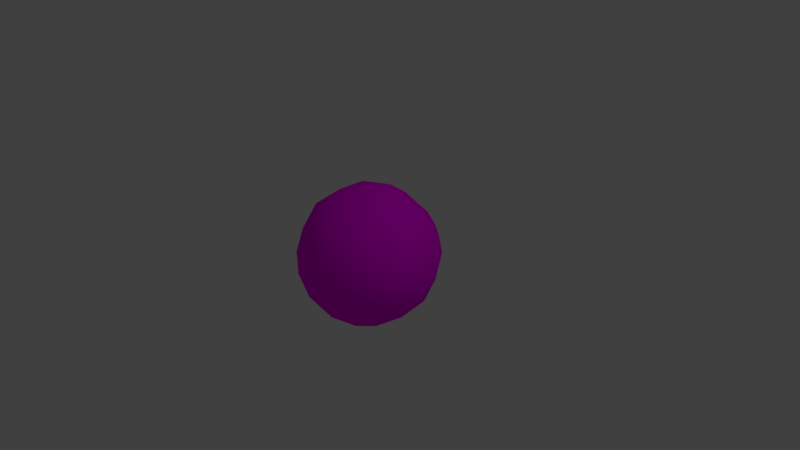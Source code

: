 # Source: Football.blend  (saved by Blender 2.79.0; exported with 4.5.12 LTS)
import bpy
from mathutils import Matrix  # noqa: F401  (used for matrix-valued properties, if any)

bpy.ops.wm.read_factory_settings(use_empty=True)
scene = bpy.context.scene
scene.name = 'Scene'

# ---- collections
col_collection_1 = bpy.data.collections.new('Collection 1'); scene.collection.children.link(col_collection_1)

# ---- images (referenced by path relative to the original .blend; pixels are not part of the script)
import os
ASSET_DIR = os.environ.get("B2B_ASSET_DIR", "")  # directory of the original .blend (textures are referenced by path, not embedded)
HERE = os.path.dirname(os.path.abspath(__file__))  # packed textures are extracted next to this script under _unpacked/

def load_image(name, relpath, width, height, colorspace="sRGB"):
    """Load a texture the original file referenced (path relative to the .blend, or extracted next to this script)."""
    p = next((c for c in (os.path.join(HERE, relpath), os.path.join(ASSET_DIR, relpath)) if relpath and os.path.exists(c)), "")
    if p:
        img = bpy.data.images.load(p, check_existing=True)
        img.name = name
    else:  # same state as the original file: an image datablock whose file is absent (Cycles renders it pink)
        img = bpy.data.images.new(name, width, height)
        img.source = "FILE"
        img.filepath = "//" + (relpath or name)
    img.colorspace_settings.name = colorspace
    return img
img_football_diffuse = load_image('Football_Diffuse', 'Football_Diffuse.png', 1024, 1024, 'sRGB')

# ---- materials (node trees are filled in below, after node groups)
mat_material_001 = bpy.data.materials.new('Material.001')
mat_material_001.alpha_threshold = 0.0
mat_material_001.roughness = 0.5

# ---- material node trees
mat_material_001.use_nodes = True; mat_material_001.node_tree.nodes.clear()
_N = mat_material_001.node_tree.nodes; _L = mat_material_001.node_tree.links
n0 = _N.new('ShaderNodeOutputMaterial'); n0.name = 'Material Output'; n0.location = (300, 300)
n1 = _N.new('ShaderNodeBsdfDiffuse'); n1.name = 'Diffuse BSDF'; n1.location = (135, 307)
n2 = _N.new('ShaderNodeTexImage'); n2.name = 'Image Texture'; n2.location = (-56, 310)
n2.width = 140
n2.image = img_football_diffuse
_L.new(n1.outputs[0], n0.inputs[0])
_L.new(n2.outputs[0], n1.inputs[0])
n0.is_active_output = True

# ---- world
world_world = bpy.data.worlds.new('World'); scene.world = world_world
world_world.color = (0.05088, 0.05088, 0.05088)
world_world.use_sun_shadow = False
world_world.sun_shadow_jitter_overblur = 0.0
world_world.cycles.sampling_method = 'MANUAL'

# ---- cameras
cam_camera = bpy.data.cameras.new('Camera')
cam_camera.clip_end = 100.0
cam_camera.lens = 35.0
cam_camera.sensor_width = 32.0
cam_camera.sensor_height = 18.0
cam_camera.ortho_scale = 7.314
cam_camera.dof.focus_distance = 0.0

# ---- lights
light_lamp = bpy.data.lights.new('Lamp', 'POINT')
light_lamp.transmission_factor = 0.0
light_lamp.cutoff_distance = 30.0
light_lamp.energy = 100.0
light_lamp.shadow_buffer_clip_start = 1.001
light_lamp.shadow_soft_size = 0.1
light_lamp.shadow_maximum_resolution = 0.006
light_lamp.use_absolute_resolution = True

# ---- meshes
me_gd_mesh = bpy.data.meshes.new('GD_mesh')
me_gd_mesh.from_pydata([(-0.3293, 0.1925, 0.8621), (-0.3293, -0.1925, 0.8621), (0.3313, -0.1889, 0.8621), (-0.00205, -0.3814, 0.8621), (0.3313, 0.1889, 0.8621), (-0.00205, 0.3814, 0.8621), (-0.5732, 0.3814, 0.6439), (-0.8217, 0.1889, 0.4217), (-0.5732, -0.3814, 0.6439), (-0.8217, -0.1889, 0.4217), (-0.3967, -0.6871, 0.5091), (-0.4654, -0.8061, 0.1495), (-0.04371, -0.6871, 0.6439), (0.2472, -0.8061, 0.4217), (0.6169, -0.3057, 0.6439), (0.5745, -0.6171, 0.4217), (0.7934, 2.484e-09, 0.5091), (0.9308, 2.484e-09, 0.1495), (0.6169, 0.3057, 0.6439), (0.5745, 0.6171, 0.4217), (-0.04371, 0.6871, 0.6439), (0.2472, 0.8061, 0.4217), (-0.3967, 0.6871, 0.5091), (-0.4654, 0.8061, 0.1495), (-0.9308, -2.484e-09, -0.1495), (-0.7934, -2.484e-09, -0.5091), (-0.8891, -0.3057, 0.06868), (-0.7093, -0.6171, -0.06868), (0.1798, -0.9228, 0.06868), (-0.1798, -0.9228, -0.06868), (0.4654, -0.8061, -0.1495), (0.3967, -0.6871, -0.5091), (0.7093, -0.6171, 0.06868), (0.8891, -0.3057, -0.06868), (0.7093, 0.6171, 0.06868), (0.8891, 0.3057, -0.06868), (0.4654, 0.8061, -0.1495), (0.3967, 0.6871, -0.5091), (0.1798, 0.9228, 0.06868), (-0.1798, 0.9228, -0.06868), (-0.8891, 0.3057, 0.06868), (-0.7093, 0.6171, -0.06868), (-0.5745, -0.6171, -0.4217), (-0.6169, -0.3057, -0.6439), (-0.2472, -0.8061, -0.4217), (0.04371, -0.6871, -0.6439), (0.8217, -0.1889, -0.4217), (0.5732, -0.3814, -0.6439), (0.8217, 0.1889, -0.4217), (0.5732, 0.3814, -0.6439), (-0.2472, 0.8061, -0.4217), (0.04371, 0.6871, -0.6439), (-0.5745, 0.6171, -0.4217), (-0.6169, 0.3057, -0.6439), (-0.3313, -0.1889, -0.8621), (0.00205, -0.3814, -0.8621), (0.3293, 0.1925, -0.8621), (0.3293, -0.1925, -0.8621), (0.00205, 0.3814, -0.8621), (-0.3313, 0.1889, -0.8621), (4.118e-18, 2.484e-09, 0.915), (-0.61, -3.725e-09, 0.682), (0.305, -0.5283, 0.682), (0.305, 0.5283, 0.682), (-0.682, -0.5283, 0.305), (-0.1165, -0.8547, 0.305), (0.7985, -0.3265, 0.305), (0.7985, 0.3265, 0.305), (-0.1165, 0.8547, 0.305), (-0.682, 0.5283, 0.305), (-0.7985, -0.3265, -0.305), (0.1165, -0.8547, -0.305), (0.682, -0.5283, -0.305), (0.682, 0.5283, -0.305), (0.1165, 0.8547, -0.305), (-0.7985, 0.3265, -0.305), (-0.305, -0.5283, -0.682), (0.61, -2.484e-09, -0.682), (-0.305, 0.5283, -0.682), (0.0, -1.242e-09, -0.915), (-0.2851, 0.4938, 0.7464), (-0.2851, -0.4938, 0.7464), (0.5702, 0.0, 0.7464), (-0.9226, 1.209e-17, 0.1762), (-0.4613, -0.799, -0.1762), (0.4613, -0.799, 0.1762), (0.9226, 0.0, -0.1762), (0.4613, 0.799, 0.1762), (-0.4613, 0.799, -0.1762), (-0.5702, 0.0, -0.7464), (0.2851, -0.4938, -0.7464), (0.2851, 0.4938, -0.7464)], [], [(4, 60, 2), (2, 60, 3), (3, 60, 1), (1, 60, 0), (0, 60, 5), (5, 60, 4), (6, 61, 0), (0, 61, 1), (1, 61, 8), (8, 61, 9), (9, 61, 7), (7, 61, 6), (2, 62, 14), (14, 62, 15), (15, 62, 13), (13, 62, 12), (12, 62, 3), (3, 62, 2), (18, 63, 4), (4, 63, 5), (5, 63, 20), (20, 63, 21), (21, 63, 19), (19, 63, 18), (8, 64, 10), (10, 64, 11), (11, 64, 27), (27, 64, 26), (26, 64, 9), (9, 64, 8), (10, 65, 12), (12, 65, 13), (13, 65, 28), (28, 65, 29), (29, 65, 11), (11, 65, 10), (14, 66, 16), (16, 66, 17), (17, 66, 33), (33, 66, 32), (32, 66, 15), (15, 66, 14), (16, 67, 18), (18, 67, 19), (19, 67, 34), (34, 67, 35), (35, 67, 17), (17, 67, 16), (20, 68, 22), (22, 68, 23), (23, 68, 39), (39, 68, 38), (38, 68, 21), (21, 68, 20), (22, 69, 6), (6, 69, 7), (7, 69, 40), (40, 69, 41), (41, 69, 23), (23, 69, 22), (24, 70, 26), (26, 70, 27), (27, 70, 42), (42, 70, 43), (43, 70, 25), (25, 70, 24), (28, 71, 30), (30, 71, 31), (31, 71, 45), (45, 71, 44), (44, 71, 29), (29, 71, 28), (30, 72, 32), (32, 72, 33), (33, 72, 46), (46, 72, 47), (47, 72, 31), (31, 72, 30), (34, 73, 36), (36, 73, 37), (37, 73, 49), (49, 73, 48), (48, 73, 35), (35, 73, 34), (36, 74, 38), (38, 74, 39), (39, 74, 50), (50, 74, 51), (51, 74, 37), (37, 74, 36), (40, 75, 24), (24, 75, 25), (25, 75, 53), (53, 75, 52), (52, 75, 41), (41, 75, 40), (42, 76, 44), (44, 76, 45), (45, 76, 55), (55, 76, 54), (54, 76, 43), (43, 76, 42), (46, 77, 48), (48, 77, 49), (49, 77, 56), (56, 77, 57), (57, 77, 47), (47, 77, 46), (50, 78, 52), (52, 78, 53), (53, 78, 59), (59, 78, 58), (58, 78, 51), (51, 78, 50), (56, 79, 58), (58, 79, 59), (59, 79, 54), (54, 79, 55), (55, 79, 57), (57, 79, 56), (5, 80, 0), (0, 80, 6), (6, 80, 22), (22, 80, 20), (20, 80, 5), (1, 81, 3), (3, 81, 12), (12, 81, 10), (10, 81, 8), (8, 81, 1), (2, 82, 4), (4, 82, 18), (18, 82, 16), (16, 82, 14), (14, 82, 2), (7, 83, 9), (9, 83, 26), (26, 83, 24), (24, 83, 40), (40, 83, 7), (27, 84, 11), (11, 84, 29), (29, 84, 44), (44, 84, 42), (42, 84, 27), (13, 85, 15), (15, 85, 32), (32, 85, 30), (30, 85, 28), (28, 85, 13), (33, 86, 17), (17, 86, 35), (35, 86, 48), (48, 86, 46), (46, 86, 33), (19, 87, 21), (21, 87, 38), (38, 87, 36), (36, 87, 34), (34, 87, 19), (39, 88, 23), (23, 88, 41), (41, 88, 52), (52, 88, 50), (50, 88, 39), (25, 89, 43), (43, 89, 54), (54, 89, 59), (59, 89, 53), (53, 89, 25), (45, 90, 31), (31, 90, 47), (47, 90, 57), (57, 90, 55), (55, 90, 45), (49, 91, 37), (37, 91, 51), (51, 91, 58), (58, 91, 56), (56, 91, 49)])
me_gd_mesh.polygons.foreach_set('use_smooth', [True] * 180)
_uv = me_gd_mesh.uv_layers.new(name='UVMap')
_uv.uv.foreach_set('vector', [0.5653, 0.7602, 0.4858, 0.7221, 0.5501, 0.6486, 0.5501, 0.6486, 0.4858, 0.7221, 0.4707, 0.6105, 0.4707, 0.6105, 0.4858, 0.7221, 0.4064, 0.684, 0.4064, 0.684, 0.4858, 0.7221, 0.4216, 0.7955, 0.4216, 0.7955, 0.4858, 0.7221, 0.501, 0.8336, 0.501, 0.8336, 0.4858, 0.7221, 0.5653, 0.7602, 0.2289, 0.4377, 0.2785, 0.346, 0.3007, 0.4377, 0.3007, 0.4377, 0.2785, 0.346, 0.3503, 0.346, 0.3503, 0.346, 0.2785, 0.346, 0.3281, 0.2542, 0.3281, 0.2542, 0.2785, 0.346, 0.2563, 0.2542, 0.2563, 0.2542, 0.2785, 0.346, 0.2068, 0.346, 0.2068, 0.346, 0.2785, 0.346, 0.2289, 0.4377, 0.5501, 0.6486, 0.5287, 0.5606, 0.6081, 0.5987, 0.8978, 0.4775, 0.8465, 0.4157, 0.9295, 0.3953, 0.9295, 0.3953, 0.8465, 0.4157, 0.8782, 0.3335, 0.8782, 0.3335, 0.8465, 0.4157, 0.7953, 0.3539, 0.4492, 0.5225, 0.5287, 0.5606, 0.4707, 0.6105, 0.4707, 0.6105, 0.5287, 0.5606, 0.5501, 0.6486, 0.6327, 0.7792, 0.5684, 0.8527, 0.5653, 0.7602, 0.5653, 0.7602, 0.5684, 0.8527, 0.501, 0.8336, 0.501, 0.8336, 0.5684, 0.8527, 0.5041, 0.9261, 0.5041, 0.9261, 0.5684, 0.8527, 0.5715, 0.9452, 0.5715, 0.9452, 0.5684, 0.8527, 0.6358, 0.8717, 0.6358, 0.8717, 0.5684, 0.8527, 0.6327, 0.7792, 0.3281, 0.2542, 0.2785, 0.1625, 0.3503, 0.1625, 0.3503, 0.1625, 0.2785, 0.1625, 0.3007, 0.07075, 0.3007, 0.07075, 0.2785, 0.1625, 0.2289, 0.07075, 0.2289, 0.07075, 0.2785, 0.1625, 0.2068, 0.1625, 0.2068, 0.1625, 0.2785, 0.1625, 0.2563, 0.2542, 0.2563, 0.2542, 0.2785, 0.1625, 0.3281, 0.2542, 0.7406, 0.2675, 0.8236, 0.2471, 0.7953, 0.3539, 0.7953, 0.3539, 0.8236, 0.2471, 0.8782, 0.3335, 0.8782, 0.3335, 0.8236, 0.2471, 0.9066, 0.2267, 0.9066, 0.2267, 0.8236, 0.2471, 0.852, 0.1403, 0.852, 0.1403, 0.8236, 0.2471, 0.769, 0.1607, 0.769, 0.1607, 0.8236, 0.2471, 0.7406, 0.2675, 0.4514, 0.04909, 0.5094, 0.1058, 0.4292, 0.1408, 0.4292, 0.1408, 0.5094, 0.1058, 0.4873, 0.1975, 0.4873, 0.1975, 0.5094, 0.1058, 0.5675, 0.1625, 0.5675, 0.1625, 0.5094, 0.1058, 0.5896, 0.07075, 0.5896, 0.07075, 0.5094, 0.1058, 0.5316, 0.01405, 0.5316, 0.01405, 0.5094, 0.1058, 0.4514, 0.04909, 0.4292, 0.1408, 0.4292, 0.2542, 0.3712, 0.1975, 0.3712, 0.1975, 0.4292, 0.2542, 0.3712, 0.3109, 0.3712, 0.3109, 0.4292, 0.2542, 0.4292, 0.3676, 0.4292, 0.3676, 0.4292, 0.2542, 0.4873, 0.3109, 0.4873, 0.3109, 0.4292, 0.2542, 0.4873, 0.1975, 0.4873, 0.1975, 0.4292, 0.2542, 0.4292, 0.1408, 0.8831, 0.9546, 0.8689, 0.8639, 0.9377, 0.8681, 0.9377, 0.8681, 0.8689, 0.8639, 0.9236, 0.7775, 0.9236, 0.7775, 0.8689, 0.8639, 0.8548, 0.7733, 0.8548, 0.7733, 0.8689, 0.8639, 0.8001, 0.8597, 0.8001, 0.8597, 0.8689, 0.8639, 0.8143, 0.9503, 0.8143, 0.9503, 0.8689, 0.8639, 0.8831, 0.9546, 0.1709, 0.4944, 0.1487, 0.4027, 0.2289, 0.4377, 0.2289, 0.4377, 0.1487, 0.4027, 0.2068, 0.346, 0.2068, 0.346, 0.1487, 0.4027, 0.1265, 0.3109, 0.1265, 0.3109, 0.1487, 0.4027, 0.0685, 0.3676, 0.0685, 0.3676, 0.1487, 0.4027, 0.09067, 0.4594, 0.09067, 0.4594, 0.1487, 0.4027, 0.1709, 0.4944, 0.1265, 0.1975, 0.1487, 0.1058, 0.2068, 0.1625, 0.2068, 0.1625, 0.1487, 0.1058, 0.2289, 0.07075, 0.2289, 0.07075, 0.1487, 0.1058, 0.1709, 0.01405, 0.1709, 0.01405, 0.1487, 0.1058, 0.09067, 0.04909, 0.09067, 0.04909, 0.1487, 0.1058, 0.0685, 0.1408, 0.0685, 0.1408, 0.1487, 0.1058, 0.1265, 0.1975, 0.9066, 0.2267, 0.9208, 0.1361, 0.9754, 0.2225, 0.9754, 0.2225, 0.9208, 0.1361, 0.9895, 0.1319, 0.9895, 0.1319, 0.9208, 0.1361, 0.9349, 0.04545, 0.9349, 0.04545, 0.9208, 0.1361, 0.8661, 0.04965, 0.8661, 0.04965, 0.9208, 0.1361, 0.852, 0.1403, 0.852, 0.1403, 0.9208, 0.1361, 0.9066, 0.2267, 0.6614, 0.07075, 0.6392, 0.1625, 0.5896, 0.07075, 0.5896, 0.07075, 0.6392, 0.1625, 0.5675, 0.1625, 0.5675, 0.1625, 0.6392, 0.1625, 0.6171, 0.2542, 0.6171, 0.2542, 0.6392, 0.1625, 0.6888, 0.2542, 0.6888, 0.2542, 0.6392, 0.1625, 0.711, 0.1625, 0.711, 0.1625, 0.6392, 0.1625, 0.6614, 0.07075, 0.4292, 0.3676, 0.5094, 0.4027, 0.4514, 0.4594, 0.4514, 0.4594, 0.5094, 0.4027, 0.5316, 0.4944, 0.5316, 0.4944, 0.5094, 0.4027, 0.5896, 0.4377, 0.5896, 0.4377, 0.5094, 0.4027, 0.5675, 0.346, 0.5675, 0.346, 0.5094, 0.4027, 0.4873, 0.3109, 0.4873, 0.3109, 0.5094, 0.4027, 0.4292, 0.3676, 0.7172, 0.8393, 0.7718, 0.7529, 0.8001, 0.8597, 0.8001, 0.8597, 0.7718, 0.7529, 0.8548, 0.7733, 0.8548, 0.7733, 0.7718, 0.7529, 0.8264, 0.6665, 0.8264, 0.6665, 0.7718, 0.7529, 0.7434, 0.6461, 0.7434, 0.6461, 0.7718, 0.7529, 0.6888, 0.7325, 0.6888, 0.7325, 0.7718, 0.7529, 0.7172, 0.8393, 0.1265, 0.3109, 0.0685, 0.2542, 0.1265, 0.1975, 0.1265, 0.1975, 0.0685, 0.2542, 0.0685, 0.1408, 0.0685, 0.1408, 0.0685, 0.2542, 0.01045, 0.1975, 0.01045, 0.1975, 0.0685, 0.2542, 0.01045, 0.3109, 0.01045, 0.3109, 0.0685, 0.2542, 0.0685, 0.3676, 0.0685, 0.3676, 0.0685, 0.2542, 0.1265, 0.3109, 0.03381, 0.8717, 0.1012, 0.8527, 0.09807, 0.9452, 0.09807, 0.9452, 0.1012, 0.8527, 0.1655, 0.9261, 0.1655, 0.9261, 0.1012, 0.8527, 0.1686, 0.8336, 0.1686, 0.8336, 0.1012, 0.8527, 0.1043, 0.7602, 0.1043, 0.7602, 0.1012, 0.8527, 0.03693, 0.7792, 0.03693, 0.7792, 0.1012, 0.8527, 0.03381, 0.8717, 0.6171, 0.2542, 0.6392, 0.346, 0.5675, 0.346, 0.5675, 0.346, 0.6392, 0.346, 0.5896, 0.4377, 0.5896, 0.4377, 0.6392, 0.346, 0.6614, 0.4377, 0.6614, 0.4377, 0.6392, 0.346, 0.711, 0.346, 0.711, 0.346, 0.6392, 0.346, 0.6888, 0.2542, 0.6888, 0.2542, 0.6392, 0.346, 0.6171, 0.2542, 0.8264, 0.6665, 0.7947, 0.5843, 0.8777, 0.6047, 0.8777, 0.6047, 0.7947, 0.5843, 0.846, 0.5225, 0.06148, 0.5987, 0.1409, 0.5606, 0.1195, 0.6486, 0.1195, 0.6486, 0.1409, 0.5606, 0.1989, 0.6105, 0.1989, 0.6105, 0.1409, 0.5606, 0.2204, 0.5225, 0.7434, 0.6461, 0.7947, 0.5843, 0.8264, 0.6665, 0.2632, 0.684, 0.1838, 0.7221, 0.1989, 0.6105, 0.1989, 0.6105, 0.1838, 0.7221, 0.1195, 0.6486, 0.1195, 0.6486, 0.1838, 0.7221, 0.1043, 0.7602, 0.1043, 0.7602, 0.1838, 0.7221, 0.1686, 0.8336, 0.1686, 0.8336, 0.1838, 0.7221, 0.248, 0.7955, 0.248, 0.7955, 0.1838, 0.7221, 0.2632, 0.684, 0.501, 0.8336, 0.4458, 0.873, 0.4216, 0.7955, 0.4216, 0.7955, 0.4458, 0.873, 0.3756, 0.8644, 0.3756, 0.8644, 0.4458, 0.873, 0.4266, 0.9452, 0.4266, 0.9452, 0.4458, 0.873, 0.5041, 0.9261, 0.5041, 0.9261, 0.4458, 0.873, 0.501, 0.8336, 0.4064, 0.684, 0.4087, 0.6, 0.4707, 0.6105, 0.4707, 0.6105, 0.4087, 0.6, 0.4492, 0.5225, 0.7953, 0.3539, 0.7328, 0.3508, 0.7406, 0.2675, 0.3717, 0.5416, 0.4087, 0.6, 0.3453, 0.6413, 0.3453, 0.6413, 0.4087, 0.6, 0.4064, 0.684, 0.5501, 0.6486, 0.6031, 0.6932, 0.5653, 0.7602, 0.5653, 0.7602, 0.6031, 0.6932, 0.6327, 0.7792, 0.6327, 0.7792, 0.6031, 0.6932, 0.6592, 0.6795, 0.6592, 0.6795, 0.6031, 0.6932, 0.6081, 0.5987, 0.6081, 0.5987, 0.6031, 0.6932, 0.5501, 0.6486, 0.2068, 0.346, 0.1846, 0.2542, 0.2563, 0.2542, 0.2563, 0.2542, 0.1846, 0.2542, 0.2068, 0.1625, 0.2068, 0.1625, 0.1846, 0.2542, 0.1265, 0.1975, 0.1265, 0.1975, 0.1846, 0.2542, 0.1265, 0.3109, 0.1265, 0.3109, 0.1846, 0.2542, 0.2068, 0.346, 0.7319, 0.08266, 0.8022, 0.08946, 0.769, 0.1607, 0.769, 0.1607, 0.8022, 0.08946, 0.852, 0.1403, 0.852, 0.1403, 0.8022, 0.08946, 0.8661, 0.04965, 0.8661, 0.04965, 0.8022, 0.08946, 0.7919, 0.01405, 0.7919, 0.01405, 0.8022, 0.08946, 0.7319, 0.08266, 0.8782, 0.3335, 0.9358, 0.3009, 0.9295, 0.3953, 0.9295, 0.3953, 0.9358, 0.3009, 0.9895, 0.3267, 0.9895, 0.3267, 0.9358, 0.3009, 0.9754, 0.2225, 0.9754, 0.2225, 0.9358, 0.3009, 0.9066, 0.2267, 0.9066, 0.2267, 0.9358, 0.3009, 0.8782, 0.3335, 0.5675, 0.1625, 0.5453, 0.2542, 0.4873, 0.1975, 0.4873, 0.1975, 0.5453, 0.2542, 0.4873, 0.3109, 0.4873, 0.3109, 0.5453, 0.2542, 0.5675, 0.346, 0.5675, 0.346, 0.5453, 0.2542, 0.6171, 0.2542, 0.6171, 0.2542, 0.5453, 0.2542, 0.5675, 0.1625, 0.7401, 0.9859, 0.7503, 0.9105, 0.8143, 0.9503, 0.8143, 0.9503, 0.7503, 0.9105, 0.8001, 0.8597, 0.8001, 0.8597, 0.7503, 0.9105, 0.7172, 0.8393, 0.7172, 0.8393, 0.7503, 0.9105, 0.6801, 0.9173, 0.6801, 0.9173, 0.7503, 0.9105, 0.7401, 0.9859, 0.8548, 0.7733, 0.884, 0.6991, 0.9236, 0.7775, 0.9236, 0.7775, 0.884, 0.6991, 0.9377, 0.6733, 0.9377, 0.6733, 0.884, 0.6991, 0.8777, 0.6047, 0.8777, 0.6047, 0.884, 0.6991, 0.8264, 0.6665, 0.8264, 0.6665, 0.884, 0.6991, 0.8548, 0.7733, 0.01045, 0.6795, 0.06654, 0.6932, 0.03693, 0.7792, 0.03693, 0.7792, 0.06654, 0.6932, 0.1043, 0.7602, 0.1043, 0.7602, 0.06654, 0.6932, 0.1195, 0.6486, 0.1195, 0.6486, 0.06654, 0.6932, 0.06148, 0.5987, 0.06148, 0.5987, 0.06654, 0.6932, 0.01045, 0.6795, 0.1655, 0.9261, 0.2238, 0.873, 0.243, 0.9452, 0.243, 0.9452, 0.2238, 0.873, 0.294, 0.8644, 0.294, 0.8644, 0.2238, 0.873, 0.248, 0.7955, 0.248, 0.7955, 0.2238, 0.873, 0.1686, 0.8336, 0.1686, 0.8336, 0.2238, 0.873, 0.1655, 0.9261, 0.3244, 0.6413, 0.2609, 0.6, 0.2979, 0.5416, 0.6888, 0.7325, 0.681, 0.6492, 0.7434, 0.6461, 0.2204, 0.5225, 0.2609, 0.6, 0.1989, 0.6105, 0.1989, 0.6105, 0.2609, 0.6, 0.2632, 0.684, 0.2632, 0.684, 0.2609, 0.6, 0.3244, 0.6413])
me_gd_mesh.materials.append(mat_material_001)
me_gd_mesh.use_remesh_preserve_volume = False
me_gd_mesh.use_remesh_preserve_attributes = False
me_gd_mesh.use_mirror_vertex_groups = False
me_gd_mesh.use_paint_bone_selection = False
me_gd_mesh.use_paint_mask = True
me_gd_mesh.update()

# ---- objects
ob_gd_mesh = bpy.data.objects.new('GD_mesh', me_gd_mesh)
ob_lamp = bpy.data.objects.new('Lamp', light_lamp)
ob_camera = bpy.data.objects.new('Camera', cam_camera)

# ---- transforms, parenting, visibility, modifiers, constraints
ob_gd_mesh.location = (0.0, 0.0, 0.0)
ob_gd_mesh.lineart.crease_threshold = 0.0
ob_lamp.location = (4.076, 1.005, 5.904)
ob_lamp.rotation_euler = (0.6503, 0.05522, 1.866)
ob_lamp.lock_rotations_4d = False
ob_lamp.empty_display_type = 'ARROWS'
ob_lamp.color = (0.0, 0.0, 0.0, 0.0)
ob_lamp.lineart.crease_threshold = 0.0
ob_camera.location = (7.481, -6.508, 5.344)
ob_camera.rotation_euler = (1.109, 0.0, 0.8149)
ob_camera.lock_rotations_4d = False
ob_camera.empty_display_type = 'ARROWS'
ob_camera.color = (0.0, 0.0, 0.0, 0.0)
ob_camera.display_type = 'WIRE'
ob_camera.lineart.crease_threshold = 0.0

# ---- collection membership
col_collection_1.objects.link(ob_gd_mesh)
col_collection_1.objects.link(ob_lamp)
col_collection_1.objects.link(ob_camera)

# ---- scene / render settings (as saved in the file)
scene.camera = ob_camera
scene.frame_start = 1; scene.frame_end = 250; scene.frame_set(1)
scene.render.engine = 'CYCLES'
scene.render.resolution_percentage = 50
scene.render.dither_intensity = 0.0
scene.cycles.use_denoising = False
scene.cycles.samples = 128
scene.cycles.sampling_pattern = 'TABULATED_SOBOL'
scene.cycles.use_adaptive_sampling = False
scene.cycles.use_light_tree = False
scene.cycles.blur_glossy = 0.0
scene.cycles.sample_clamp_indirect = 0.0
scene.view_settings.view_transform = 'Standard'
bpy.context.view_layer.update()
